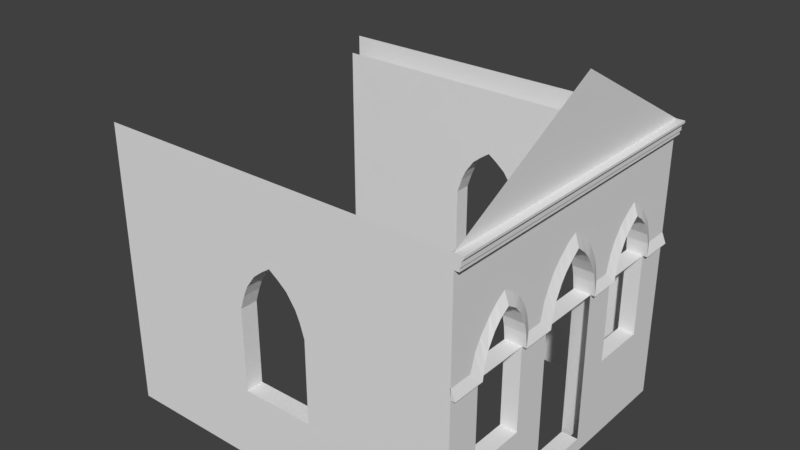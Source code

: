 # Source: capela_retopologia.blend  (saved by Blender 2.79.0; exported with 4.5.12 LTS)
import bpy
from mathutils import Matrix  # noqa: F401  (used for matrix-valued properties, if any)

bpy.ops.wm.read_factory_settings(use_empty=True)
scene = bpy.context.scene
scene.name = 'Scene'

# ---- collections
col_collection_1 = bpy.data.collections.new('Collection 1'); scene.collection.children.link(col_collection_1)

# ---- world
world_world = bpy.data.worlds.new('World'); scene.world = world_world
world_world.color = (0.05088, 0.05088, 0.05088)
world_world.use_sun_shadow = False
world_world.sun_shadow_jitter_overblur = 0.0
world_world.cycles.sampling_method = 'MANUAL'

# ---- meshes
me_cube_001 = bpy.data.meshes.new('Cube.001')
me_cube_001.from_pydata([(-1.228, -0.8868, 0.006071), (-1.228, 0.8391, 0.006071), (0.7718, -0.8868, 0.006071), (0.7718, 0.8391, 0.006071), (0.7718, -5.846e-06, 2.038), (0.7718, -0.2011, 0.006071), (0.7718, 0.1647, 0.006071), (0.7718, 0.1647, 0.9072), (0.7718, -0.2011, 0.9072), (0.7718, -0.01805, 1.235), (0.7718, -0.1387, 1.112), (0.7718, 0.09961, 1.112), (0.7718, -0.1742, 1.042), (0.7718, 0.07194, 1.153), (0.7718, -0.1094, 1.153), (0.7718, 0.1381, 1.042), (0.7718, -0.1908, 0.9847), (0.7718, 0.1529, 0.9847), (0.7718, 0.3382, 0.4555), (0.7718, 0.3382, 0.9072), (0.7718, 0.5025, 1.189), (0.7718, 0.4122, 1.112), (0.7718, 0.5912, 1.112), (0.7718, 0.3732, 1.042), (0.7718, 0.5511, 1.153), (0.7718, 0.4542, 1.153), (0.7718, 0.6445, 0.9847), (0.7718, -0.3895, 0.9072), (0.7718, -0.7034, 0.9072), (0.7718, -0.6331, 1.112), (0.7718, -0.4508, 1.112), (0.7718, -0.485, 1.153), (0.7718, -0.5954, 1.153), (0.7718, -0.414, 1.042), (0.7718, -0.693, 0.9847), (-0.02744, 0.8391, 0.4026), (-0.4288, 0.8391, 0.4026), (-0.4288, 0.8391, 0.8567), (-0.02744, 0.8391, 0.8567), (-0.2275, 0.8391, 1.138), (-0.1269, 0.8391, 1.062), (-0.3282, 0.8391, 1.062), (-0.07657, 0.8391, 0.9912), (-0.2779, 0.8391, 1.103), (-0.1772, 0.8391, 1.103), (-0.3785, 0.8391, 0.9912), (-0.05141, 0.8391, 0.9343), (-0.4037, 0.8391, 0.9343), (-0.02744, -0.8868, 0.4026), (-0.4288, -0.8868, 0.8567), (-0.2275, -0.8868, 1.138), (-0.1269, -0.8868, 1.062), (-0.3785, -0.8868, 0.9912), (-0.05141, -0.8868, 0.9343), (-0.4037, -0.8868, 0.9343), (-1.228, -0.8868, 1.568), (-1.228, 0.8391, 1.568), (0.6541, -0.8868, 1.568), (0.7718, -0.7516, 1.64), (0.819, -0.8868, 1.556), (0.819, -0.0004768, 1.556), (0.819, 0.8391, 1.556), (0.819, 0.8391, 1.568), (0.819, -0.0004768, 1.568), (0.819, -0.8868, 1.568), (0.7718, -0.8868, 1.568), (0.7718, -0.0004768, 1.568), (0.7718, 0.8391, 1.568), (0.7718, 0.6521, 0.9072), (0.7718, 0.6279, 1.042), (0.7718, 0.3511, 0.9847), (0.7718, -0.7034, 0.4555), (0.7718, -0.5423, 1.189), (0.7718, -0.6738, 1.042), (0.7718, -0.3988, 0.9847), (0.7955, 0.1647, 0.9072), (0.7955, -0.01805, 1.235), (0.7955, 0.09961, 1.112), (0.7955, -0.1742, 1.042), (0.7955, 0.1381, 1.042), (0.7955, 0.1529, 0.9847), (0.7718, 0.6521, 0.4555), (0.7955, 0.3382, 0.9072), (0.7955, 0.3732, 1.042), (0.7955, 0.3511, 0.9847), (0.7955, 0.6445, 0.9847), (0.7718, -0.3895, 0.4555), (0.7955, -0.4508, 1.112), (0.7955, -0.5954, 1.153), (0.7955, -0.693, 0.9847), (0.7955, -0.3988, 0.9847), (0.6814, -0.2011, 0.006071), (0.6814, 0.1647, 0.006071), (0.6814, 0.1647, 0.9072), (0.6814, -0.2011, 0.9072), (0.6814, -0.01805, 1.235), (0.6814, -0.1387, 1.112), (0.6814, 0.09961, 1.112), (0.6814, -0.1742, 1.042), (0.6814, 0.07194, 1.153), (0.6814, -0.1094, 1.153), (0.6814, 0.1381, 1.042), (0.6814, -0.1908, 0.9847), (0.6814, 0.1529, 0.9847), (0.6814, 0.3382, 0.4555), (0.6814, 0.748, 0.4555), (0.6814, 0.748, 0.9092), (0.6814, 0.3382, 0.9092), (0.6814, 0.5025, 1.189), (0.6814, 0.4122, 1.112), (0.6814, 0.5912, 1.112), (0.6814, 0.3732, 1.042), (0.6814, 0.5511, 1.153), (0.6814, 0.4542, 1.153), (0.6814, 0.6279, 1.042), (0.6814, 0.3511, 0.9847), (0.6814, 0.6445, 0.9847), (0.6814, -0.7865, 0.4555), (0.6814, -0.3895, 0.4555), (0.6814, -0.3895, 0.9072), (0.6814, -0.7865, 0.9072), (0.6814, -0.5423, 1.189), (0.6814, -0.6331, 1.112), (0.6814, -0.4508, 1.112), (0.6814, -0.6738, 1.042), (0.6814, -0.485, 1.153), (0.6814, -0.5954, 1.153), (0.6814, -0.414, 1.042), (0.6814, -0.693, 0.9847), (0.6814, -0.3988, 0.9847), (-0.02744, 0.7457, 0.4026), (-0.4288, 0.7457, 0.4026), (-0.4288, 0.7457, 0.8567), (-0.02744, 0.7457, 0.8567), (-0.2275, 0.7457, 1.138), (-0.1269, 0.7457, 1.062), (-0.3282, 0.7457, 1.062), (-0.07657, 0.7457, 0.9912), (-0.2779, 0.7457, 1.103), (-0.1772, 0.7457, 1.103), (-0.3785, 0.7457, 0.9912), (-0.05141, 0.7457, 0.9343), (-0.4037, 0.7457, 0.9343), (-0.4288, -0.8868, 0.4026), (-0.02744, -0.8868, 0.8567), (-0.3282, -0.8868, 1.062), (-0.07657, -0.8868, 0.9912), (-0.2779, -0.8868, 1.103), (-0.1772, -0.8868, 1.103), (-0.02744, -0.7902, 0.4026), (-0.4288, -0.7902, 0.4026), (-0.4288, -0.7902, 0.8567), (-0.02744, -0.7902, 0.8567), (-0.2275, -0.7902, 1.138), (-0.1269, -0.7902, 1.062), (-0.3282, -0.7902, 1.062), (-0.07657, -0.7902, 0.9912), (-0.2779, -0.7902, 1.103), (-0.1772, -0.7902, 1.103), (-0.3785, -0.7902, 0.9912), (-0.05141, -0.7902, 0.9343), (-0.4037, -0.7902, 0.9343), (0.7278, -0.7034, 0.9072), (0.8048, -0.8868, 1.541), (0.8048, -0.0004768, 1.541), (0.8048, 0.8391, 1.541), (0.8048, -0.8868, 1.516), (0.8048, -0.0004768, 1.516), (0.8048, 0.8391, 1.516), (0.7985, -0.8868, 1.516), (0.7985, -0.0004768, 1.516), (0.7985, 0.8391, 1.516), (0.7985, -0.8868, 1.494), (0.7985, -0.0004768, 1.494), (0.7985, 0.8391, 1.494), (0.7718, -0.0004768, 1.494), (0.6814, -0.7871, 0.006071), (0.6814, 0.748, 0.006071), (-1.2, -0.7871, 0.006071), (-1.2, 0.748, 0.006071), (0.6814, -0.7842, 1.494), (0.6814, 0.7481, 1.493), (-1.2, -0.7871, 1.495), (-1.2, 0.748, 1.495), (0.6814, -0.01612, 1.494), (0.7718, -0.07055, 1.194), (0.6814, -0.07055, 1.194), (0.7718, 0.03621, 1.192), (0.6814, 0.03621, 1.192), (-1.228, 0.8391, 0.9344), (0.7718, 0.8391, 0.8573), (-0.2282, 0.8391, 1.568), (0.7955, -0.2011, 0.9072), (0.7955, -0.1387, 1.112), (0.7955, 0.07194, 1.153), (0.7955, -0.1094, 1.153), (0.7955, -0.1908, 0.9847), (0.7955, 0.6521, 0.9072), (0.7955, 0.5025, 1.189), (0.7955, 0.4122, 1.112), (0.7955, 0.5912, 1.112), (0.7955, 0.5511, 1.153), (0.7955, 0.4542, 1.153), (0.7955, 0.6279, 1.042), (0.7955, -0.3895, 0.9072), (0.7955, -0.7034, 0.9072), (0.7955, -0.5423, 1.189), (0.7955, -0.6331, 1.112), (0.7955, -0.6738, 1.042), (0.7955, -0.485, 1.153), (0.7955, -0.414, 1.042), (0.7955, -0.07055, 1.194), (0.7955, 0.03621, 1.192), (0.7693, 0.214, 0.9689), (0.7693, -0.2612, 0.9689), (0.7693, -0.01448, 1.31), (0.7693, -0.1716, 1.187), (0.7693, 0.1332, 1.187), (0.7693, -0.2136, 1.116), (0.7693, 0.09338, 1.228), (0.7693, -0.133, 1.228), (0.7693, 0.1738, 1.116), (0.7693, -0.2401, 1.059), (0.7693, 0.1958, 1.059), (0.7693, 0.7107, 0.9689), (0.7693, 0.2903, 0.9689), (0.7693, 0.5025, 1.263), (0.7693, 0.3936, 1.187), (0.7693, 0.6012, 1.187), (0.7693, 0.3424, 1.116), (0.7693, 0.5511, 1.228), (0.7693, 0.4485, 1.228), (0.7693, 0.6573, 1.116), (0.7693, 0.3146, 1.059), (0.7693, 0.6816, 1.059), (0.7693, -0.3395, 0.9689), (0.7693, -0.7642, 0.9689), (0.7693, -0.5423, 1.263), (0.7693, -0.6409, 1.187), (0.7693, -0.4297, 1.187), (0.7693, -0.7018, 1.116), (0.7693, -0.4815, 1.228), (0.7693, -0.5954, 1.228), (0.7693, -0.3813, 1.116), (0.7693, -0.7359, 1.059), (0.7693, -0.3588, 1.059), (0.7693, -0.07306, 1.281), (0.7693, 0.04479, 1.266), (0.7955, -0.8868, 0.9072), (0.7693, -0.8868, 0.9689), (0.7955, 0.8391, 0.9072), (0.7693, 0.8391, 0.9689), (0.7718, -0.8868, 0.9072), (0.7718, 0.8391, 0.9072), (0.7718, -0.2011, 0.08762), (0.7718, 0.1647, 0.08762), (0.6814, -0.2011, 0.08762), (0.6814, 0.1647, 0.08762), (-0.2267, -0.8868, 1.568), (0.7718, -0.8868, 0.879), (-1.228, -0.8868, 0.9386), (0.7718, -0.8868, 1.494), (0.7718, 0.8391, 1.494), (-0.2279, -0.7824, 1.494), (0.6814, -0.7034, 0.4555), (0.6814, -0.7034, 0.9072), (0.6814, 0.6521, 0.4555), (0.6814, 0.6521, 0.9092), (0.7718, -0.8868, 1.516), (0.7718, -0.8868, 1.541), (0.7718, -0.8868, 1.556), (0.7718, 0.8391, 1.516), (0.7718, 0.8391, 1.541), (0.7718, 0.8391, 1.556), (0.7985, -0.8868, 1.541), (0.7985, 0.8391, 1.541), (0.6814, -0.2011, 0.4537), (0.6814, 0.1647, 0.4572), (0.7718, 0.1647, 0.4558), (0.7718, -0.2011, 0.4558), (0.7718, 0.1383, 1.041), (0.7718, -0.01759, 1.494), (0.7718, 0.8391, 0.9843), (0.7718, 0.8391, 1.042), (0.7718, 0.8391, 1.112), (0.7718, 0.8391, 1.153), (0.7718, -0.8868, 0.9851), (0.7718, -0.8868, 1.042), (0.7718, -0.8868, 1.112), (0.7718, -0.8868, 1.154), (0.6814, 0.7481, 1.042), (0.6814, 0.7481, 1.112), (0.6814, 0.7481, 1.153), (0.6814, -0.7866, 1.041), (0.6814, -0.7866, 1.112), (0.6814, -0.7866, 1.153), (-1.2, 0.748, 0.9344), (-0.225, 0.748, 1.494), (0.6814, 0.748, 0.8567), (0.6814, -0.7865, 0.8565), (-1.2, -0.7871, 0.9348)], [(91, 5), (92, 6)], [(71, 28, 34, 286, 259), (0, 143, 48, 2), (71, 2, 5, 86), (18, 6, 3, 81), (66, 4, 58, 65), (67, 4, 66), (37, 1, 189, 47), (64, 59, 60, 63), (65, 64, 63, 66), (66, 63, 62, 67), (1, 36, 35, 3), (35, 38, 190, 3), (36, 1, 37), (0, 49, 143), (69, 22, 200, 203), (29, 73, 208, 207), (21, 23, 83, 199), (30, 31, 209, 87), (22, 24, 201, 200), (72, 32, 88, 206), (16, 8, 192, 196), (20, 25, 202, 198), (74, 33, 210, 90), (26, 69, 203, 85), (73, 34, 89, 208), (187, 9, 76, 212), (23, 70, 84, 83), (27, 74, 90, 204), (14, 10, 193, 195), (68, 26, 85, 197), (15, 11, 77, 79), (10, 12, 78, 193), (11, 13, 194, 77), (34, 28, 205, 89), (185, 14, 195, 211), (17, 280, 15, 79, 80), (31, 72, 206, 209), (24, 20, 198, 201), (12, 16, 196, 78), (32, 29, 207, 88), (25, 21, 199, 202), (7, 17, 80, 75), (33, 30, 87, 210), (71, 86, 118, 117), (18, 81, 105, 104), (116, 26, 68, 267), (42, 46, 141, 137), (43, 39, 134, 138), (37, 47, 142, 132), (44, 40, 135, 139), (45, 41, 136, 140), (40, 42, 137, 135), (35, 36, 131, 130), (41, 43, 138, 136), (36, 37, 132, 131), (39, 44, 139, 134), (46, 38, 133, 141), (47, 45, 140, 142), (38, 35, 130, 133), (18, 278, 6), (53, 144, 152, 160), (54, 52, 159, 161), (144, 48, 149, 152), (146, 53, 160, 156), (147, 50, 153, 157), (49, 54, 161, 151), (148, 51, 154, 158), (52, 145, 155, 159), (51, 146, 156, 154), (48, 143, 150, 149), (145, 147, 157, 155), (143, 49, 151, 150), (50, 148, 158, 153), (107, 267, 68, 19), (26, 116, 114, 69), (69, 114, 110, 22), (22, 110, 112, 24), (24, 112, 108, 20), (20, 108, 113, 25), (7, 93, 103, 17), (32, 126, 122, 29), (25, 113, 109, 21), (17, 103, 101, 15, 280), (31, 125, 121, 72), (21, 109, 111, 23), (15, 101, 97, 11), (29, 122, 124, 73), (23, 111, 115, 70), (11, 97, 99, 13), (72, 121, 126, 32), (179, 132, 131), (119, 118, 276, 94), (131, 130, 177, 179), (63, 60, 61, 62), (60, 164, 165, 61), (59, 163, 164, 60), (164, 167, 168, 165), (163, 166, 167, 164), (167, 168, 171, 170), (166, 167, 170, 169), (170, 173, 174, 171), (169, 172, 173, 170), (173, 175, 262, 174), (172, 261, 175, 173), (67, 62, 61, 273), (59, 270, 269, 274, 163), (86, 279, 8, 27), (16, 102, 94, 8), (7, 8, 94, 93), (262, 20, 24, 285), (18, 104, 107, 19), (119, 118, 86, 27), (128, 124, 293, 120), (91, 118, 117, 176), (104, 92, 177, 105), (178, 150, 149, 176), (104, 277, 92), (112, 110, 291, 292), (139, 297, 181, 135), (158, 263, 180, 154), (157, 263, 153), (102, 98, 127, 129), (99, 113, 108, 188), (68, 267, 266, 81), (13, 99, 188, 187), (187, 188, 95, 9), (9, 185, 211, 76), (9, 95, 186, 185), (185, 186, 100, 14), (13, 187, 212, 194), (67, 40, 44, 191), (65, 270, 269, 268, 261, 53, 146), (83, 199, 227, 229), (76, 212, 247, 215), (89, 208, 240, 244), (201, 200, 228, 230), (193, 195, 220, 216), (90, 204, 235, 245), (202, 198, 226, 231), (77, 79, 221, 217), (76, 215, 246, 211), (203, 85, 234, 232), (78, 193, 216, 218), (194, 219, 247, 212), (84, 83, 229, 233), (194, 77, 217, 219), (85, 197, 224, 234), (195, 211, 246, 220), (205, 89, 244, 236), (79, 80, 223, 221), (206, 209, 241, 237), (196, 78, 218, 222), (207, 88, 242, 238), (80, 75, 213, 223), (87, 210, 243, 239), (82, 84, 233, 225), (208, 207, 238, 240), (198, 201, 230, 226), (209, 87, 239, 241), (199, 202, 231, 227), (88, 206, 237, 242), (200, 203, 232, 228), (192, 196, 222, 214), (210, 90, 245, 243), (204, 192, 214, 235), (75, 82, 225, 213), (205, 236, 249, 248), (224, 197, 250, 251), (249, 252, 248), (253, 251, 250), (250, 197, 68, 253), (19, 7, 75, 82), (27, 8, 192, 204), (248, 252, 28, 205), (254, 255, 257, 256), (5, 6, 255, 254), (191, 44, 39), (67, 42, 40), (43, 191, 39), (45, 56, 41), (41, 56, 191, 43), (50, 258, 148), (147, 258, 50), (52, 55, 145), (54, 260, 55, 52), (145, 55, 258, 147), (46, 42, 67, 273, 272, 271, 262), (65, 146, 51), (49, 0, 260, 54), (53, 261, 289, 288, 287, 286, 259, 144), (259, 2, 48, 144), (148, 258, 57, 65, 51), (262, 285, 284, 283, 282, 190, 38, 46), (47, 189, 56, 45), (182, 263, 157, 155), (153, 263, 158), (154, 180, 156), (178, 151, 150), (156, 180, 295, 160), (155, 159, 182), (182, 159, 161, 300), (265, 264, 71, 28, 162), (169, 268, 261, 172), (163, 274, 169, 166), (270, 59, 64, 65), (271, 171, 174, 262), (272, 275, 171, 271), (273, 61, 165, 275, 272), (169, 274, 269, 268), (171, 275, 165, 168), (106, 267, 266, 105, 298), (276, 118, 91), (116, 267, 106), (128, 120, 265), (277, 104, 107, 93), (120, 299, 117, 264, 265), (70, 115, 107, 19), (14, 100, 96, 10), (12, 10, 96, 98), (73, 124, 128, 34), (28, 34, 128, 265), (30, 123, 125, 31), (33, 127, 123, 30), (74, 129, 127, 33), (27, 119, 129, 74), (27, 28, 265, 119), (12, 98, 102, 16), (84, 70, 19, 82), (278, 18, 19, 7), (279, 86, 5), (259, 2, 71), (190, 81, 3), (16, 12, 33, 74), (261, 281, 262, 271, 272, 273, 67, 66, 65, 270, 269, 268), (74, 27, 8, 16), (33, 12, 10, 30), (30, 10, 14, 31), (70, 17, 7, 19), (23, 280, 17, 70), (21, 11, 15, 280, 23), (31, 14, 185, 72), (25, 13, 11, 21), (281, 9, 187), (20, 187, 13, 25), (72, 185, 281, 261), (281, 185, 9), (187, 20, 262, 281), (282, 26, 68, 81, 190), (283, 69, 26, 282), (284, 22, 69, 283), (285, 24, 22, 284), (286, 34, 73, 287), (287, 73, 29, 288), (288, 29, 32, 289), (289, 32, 72, 261), (129, 119, 94, 102), (127, 98, 96, 123), (123, 96, 100, 125), (115, 103, 93, 107), (111, 101, 103, 115), (109, 97, 101, 111), (113, 99, 97, 109), (125, 100, 186, 121), (184, 186, 95), (188, 184, 95), (290, 114, 116, 106), (291, 110, 114, 290), (292, 181, 108, 112), (293, 124, 122, 294), (294, 122, 126, 295), (295, 126, 121, 180), (188, 108, 181, 184), (121, 186, 184, 180), (183, 297, 138, 136), (132, 179, 296, 142), (142, 296, 183, 140), (140, 183, 136), (134, 297, 139), (138, 297, 134), (133, 298, 105, 177, 130), (152, 299, 117, 176, 149), (135, 181, 137), (137, 181, 292, 141), (141, 292, 291, 290, 106, 298, 133), (160, 295, 294, 293, 120, 299, 152), (300, 161, 151, 178)])
me_cube_001.use_remesh_preserve_volume = False
me_cube_001.use_remesh_preserve_attributes = False
me_cube_001.use_mirror_vertex_groups = False
me_cube_001.update()

# ---- objects
ob_cube = bpy.data.objects.new('Cube', me_cube_001)

# ---- transforms, parenting, visibility, modifiers, constraints
ob_cube.location = (-0.3751, -1.939, -1.848)
ob_cube.scale = (2.088, 2.088, 2.088)
ob_cube.lineart.crease_threshold = 0.0

# ---- collection membership
col_collection_1.objects.link(ob_cube)

# ---- scene / render settings (as saved in the file)
scene.frame_start = 1; scene.frame_end = 250; scene.frame_set(174)
scene.render.engine = 'BLENDER_EEVEE_NEXT'
scene.render.resolution_percentage = 50
scene.render.dither_intensity = 0.0
scene.cycles.use_denoising = False
scene.cycles.samples = 128
scene.cycles.sampling_pattern = 'TABULATED_SOBOL'
scene.cycles.use_adaptive_sampling = False
scene.cycles.use_light_tree = False
scene.cycles.blur_glossy = 0.0
scene.cycles.sample_clamp_indirect = 0.0
scene.view_settings.view_transform = 'Standard'
bpy.context.view_layer.update()

# ---- added for rendering (the .blend has no active camera and no usable light): camera, sun
cam_auto = bpy.data.cameras.new('AutoCamera')
cam_auto.lens = 50.0
cam_auto.sensor_width = 36.0
cam_auto.clip_end = 1000.0
ob_auto_camera = bpy.data.objects.new('AutoCamera', cam_auto)
scene.collection.objects.link(ob_auto_camera)
ob_auto_camera.location = (5.69036, -9.78015, 5.47978)
ob_auto_camera.rotation_euler = (1.09748, -7.21219e-08, 0.694738)
scene.camera = ob_auto_camera
light_auto_sun = bpy.data.lights.new('AutoSun', 'SUN')
light_auto_sun.energy = 3.0
light_auto_sun.angle = 0.0523599
ob_auto_sun = bpy.data.objects.new('AutoSun', light_auto_sun)
scene.collection.objects.link(ob_auto_sun)
ob_auto_sun.rotation_euler = (0.872665, 0.174533, 0.523599)
bpy.context.view_layer.update()
